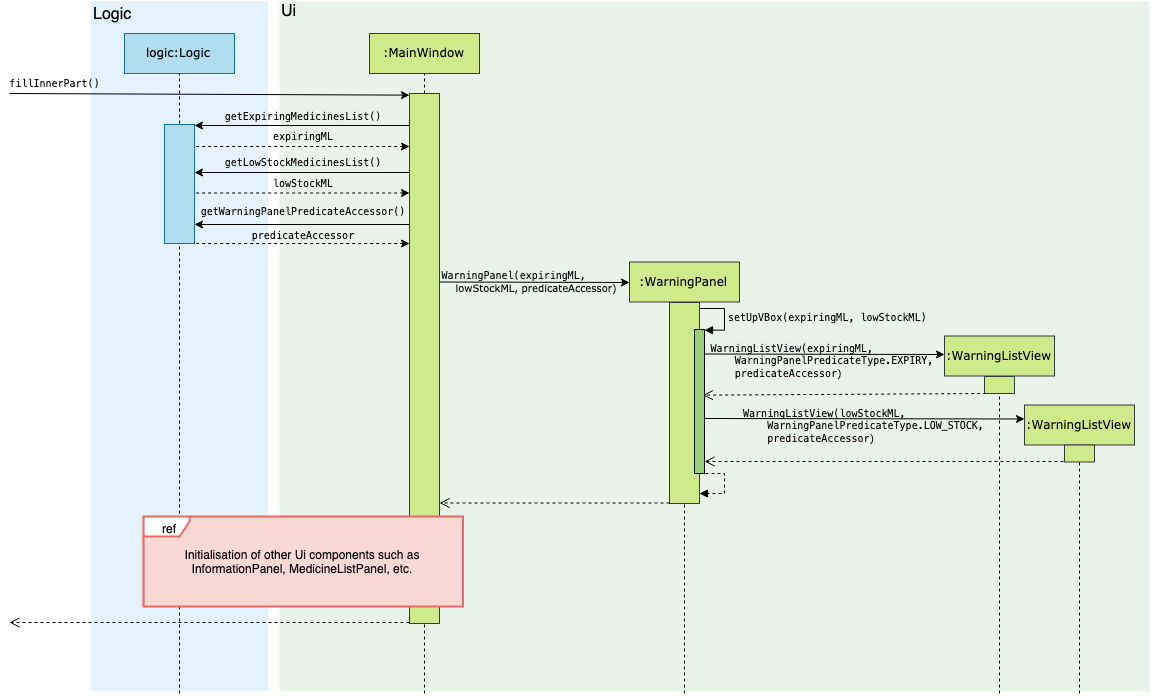

The diagram above was exported from draw.io. Its source (the exported page's mxGraphModel, read from the mxfile embedded in the PNG):
<mxGraphModel dx="1530" dy="960" grid="1" gridSize="10" guides="1" tooltips="1" connect="1" arrows="1" fold="1" page="1" pageScale="1" pageWidth="1169" pageHeight="827" math="0" shadow="0">
  <root>
    <mxCell id="0" />
    <mxCell id="1" parent="0" />
    <mxCell id="EBfB_cdh41hUvWThYH1w-8" value="" style="rounded=0;whiteSpace=wrap;html=1;strokeWidth=2;fillColor=#d5e8d4;strokeColor=none;opacity=50;" parent="1" vertex="1">
      <mxGeometry x="280" y="48" width="870" height="690" as="geometry" />
    </mxCell>
    <mxCell id="fa_UhbFyHquBmDUl-HAV-3" value="&lt;p style=&quot;line-height: 100% ; font-size: 10px&quot;&gt;&lt;/p&gt;&lt;pre style=&quot;text-align: left ; font-size: 10px&quot;&gt;&lt;pre&gt;WarningListView&lt;span&gt;(lowStock&lt;/span&gt;ML&lt;span&gt;,&lt;br&gt;&lt;/span&gt;&lt;span&gt;    WarningPanelPredicateType&lt;/span&gt;&lt;span&gt;.&lt;/span&gt;&lt;span&gt;LOW_STOCK&lt;/span&gt;&lt;span&gt;, &lt;br&gt;&lt;/span&gt;    predicateAccessor&lt;span style=&quot;font-family: &amp;#34;verdana&amp;#34; ; white-space: normal&quot;&gt;)&lt;/span&gt;&lt;/pre&gt;&lt;/pre&gt;" style="text;html=1;strokeColor=none;fillColor=none;align=center;verticalAlign=middle;whiteSpace=wrap;rounded=0;fontFamily=Verdana;fontSize=10;horizontal=1;spacing=2;" vertex="1" parent="1">
      <mxGeometry x="710" y="447" width="315" height="50" as="geometry" />
    </mxCell>
    <mxCell id="EBfB_cdh41hUvWThYH1w-7" value="" style="rounded=0;whiteSpace=wrap;html=1;strokeWidth=2;fillColor=#cce5ff;strokeColor=none;opacity=50;" parent="1" vertex="1">
      <mxGeometry x="91.5" y="47.5" width="177" height="690" as="geometry" />
    </mxCell>
    <mxCell id="O6fqg2WAlnhBY3uhr5ah-7" value="logic:Logic" style="html=1;fillColor=#b1ddf0;fontFamily=Verdana;strokeColor=#10739e;" parent="1" vertex="1">
      <mxGeometry x="125" y="80" width="110" height="40" as="geometry" />
    </mxCell>
    <mxCell id="O6fqg2WAlnhBY3uhr5ah-8" value="" style="endArrow=none;dashed=1;html=1;entryX=0.5;entryY=1;entryDx=0;entryDy=0;fontFamily=Verdana;" parent="1" target="O6fqg2WAlnhBY3uhr5ah-7" edge="1">
      <mxGeometry width="50" height="50" relative="1" as="geometry">
        <mxPoint x="180" y="740" as="sourcePoint" />
        <mxPoint x="175" y="140" as="targetPoint" />
      </mxGeometry>
    </mxCell>
    <mxCell id="O6fqg2WAlnhBY3uhr5ah-9" value=":MainWindow" style="html=1;fillColor=#cdeb8b;fontFamily=Verdana;strokeColor=#36393d;" parent="1" vertex="1">
      <mxGeometry x="370" y="80" width="110" height="40" as="geometry" />
    </mxCell>
    <mxCell id="O6fqg2WAlnhBY3uhr5ah-10" value="" style="endArrow=none;dashed=1;html=1;entryX=0.5;entryY=1;entryDx=0;entryDy=0;fontFamily=Verdana;" parent="1" source="O6fqg2WAlnhBY3uhr5ah-14" target="O6fqg2WAlnhBY3uhr5ah-9" edge="1">
      <mxGeometry width="50" height="50" relative="1" as="geometry">
        <mxPoint x="425" y="540" as="sourcePoint" />
        <mxPoint x="450" y="150" as="targetPoint" />
      </mxGeometry>
    </mxCell>
    <mxCell id="O6fqg2WAlnhBY3uhr5ah-11" value="" style="rounded=0;whiteSpace=wrap;html=1;fillColor=#b1ddf0;fontFamily=Verdana;strokeColor=#10739e;" parent="1" vertex="1">
      <mxGeometry x="165" y="171" width="30" height="119" as="geometry" />
    </mxCell>
    <mxCell id="O6fqg2WAlnhBY3uhr5ah-12" value="" style="endArrow=classic;html=1;entryX=0;entryY=0.003;entryDx=0;entryDy=0;entryPerimeter=0;fontFamily=Verdana;" parent="1" target="O6fqg2WAlnhBY3uhr5ah-14" edge="1">
      <mxGeometry width="50" height="50" relative="1" as="geometry">
        <mxPoint x="10" y="140" as="sourcePoint" />
        <mxPoint x="310" y="140" as="targetPoint" />
      </mxGeometry>
    </mxCell>
    <mxCell id="O6fqg2WAlnhBY3uhr5ah-14" value="" style="rounded=0;whiteSpace=wrap;html=1;fillColor=#cdeb8b;fontFamily=Verdana;strokeColor=#36393d;" parent="1" vertex="1">
      <mxGeometry x="410" y="140" width="30" height="530" as="geometry" />
    </mxCell>
    <mxCell id="O6fqg2WAlnhBY3uhr5ah-15" value="" style="endArrow=none;dashed=1;html=1;entryX=0.5;entryY=1;entryDx=0;entryDy=0;fontFamily=Verdana;" parent="1" target="O6fqg2WAlnhBY3uhr5ah-14" edge="1">
      <mxGeometry width="50" height="50" relative="1" as="geometry">
        <mxPoint x="425" y="740" as="sourcePoint" />
        <mxPoint x="425" y="120" as="targetPoint" />
      </mxGeometry>
    </mxCell>
    <mxCell id="O6fqg2WAlnhBY3uhr5ah-16" value="fillInnerPart()" style="text;html=1;strokeColor=none;fillColor=none;align=center;verticalAlign=middle;whiteSpace=wrap;rounded=0;fontFamily=monospace;fontSize=10;" parent="1" vertex="1">
      <mxGeometry x="10" y="120" width="90" height="20" as="geometry" />
    </mxCell>
    <mxCell id="O6fqg2WAlnhBY3uhr5ah-17" value="" style="endArrow=classic;html=1;fontFamily=Verdana;" parent="1" edge="1">
      <mxGeometry width="50" height="50" relative="1" as="geometry">
        <mxPoint x="410" y="172" as="sourcePoint" />
        <mxPoint x="195" y="172" as="targetPoint" />
      </mxGeometry>
    </mxCell>
    <mxCell id="O6fqg2WAlnhBY3uhr5ah-18" value="&lt;pre style=&quot;font-size: 10px;&quot;&gt;getExpiringMedicinesList()&lt;/pre&gt;" style="text;html=1;strokeColor=none;fillColor=none;align=center;verticalAlign=middle;whiteSpace=wrap;rounded=0;fontFamily=Verdana;fontSize=10;" parent="1" vertex="1">
      <mxGeometry x="202.5" y="153" width="200" height="20" as="geometry" />
    </mxCell>
    <mxCell id="O6fqg2WAlnhBY3uhr5ah-22" value="" style="endArrow=classic;html=1;fontFamily=Verdana;" parent="1" edge="1">
      <mxGeometry width="50" height="50" relative="1" as="geometry">
        <mxPoint x="410" y="219" as="sourcePoint" />
        <mxPoint x="195" y="219" as="targetPoint" />
      </mxGeometry>
    </mxCell>
    <mxCell id="O6fqg2WAlnhBY3uhr5ah-24" value="&lt;pre style=&quot;font-size: 10px&quot;&gt;&lt;pre&gt;getLowStockMedicinesList()&lt;/pre&gt;&lt;/pre&gt;" style="text;html=1;strokeColor=none;fillColor=none;align=center;verticalAlign=middle;whiteSpace=wrap;rounded=0;fontFamily=Verdana;fontSize=10;" parent="1" vertex="1">
      <mxGeometry x="202.5" y="199" width="200" height="20" as="geometry" />
    </mxCell>
    <mxCell id="O6fqg2WAlnhBY3uhr5ah-25" value="" style="endArrow=classic;html=1;fontFamily=Verdana;" parent="1" edge="1">
      <mxGeometry width="50" height="50" relative="1" as="geometry">
        <mxPoint x="410" y="271" as="sourcePoint" />
        <mxPoint x="195" y="271" as="targetPoint" />
      </mxGeometry>
    </mxCell>
    <mxCell id="O6fqg2WAlnhBY3uhr5ah-26" value="&lt;pre style=&quot;font-size: 10px&quot;&gt;&lt;pre&gt;&lt;pre&gt;getWarningPanelPredicateAccessor()&lt;/pre&gt;&lt;/pre&gt;&lt;/pre&gt;" style="text;html=1;strokeColor=none;fillColor=none;align=center;verticalAlign=middle;whiteSpace=wrap;rounded=0;fontFamily=Verdana;fontSize=10;" parent="1" vertex="1">
      <mxGeometry x="202.5" y="248" width="200" height="20" as="geometry" />
    </mxCell>
    <mxCell id="O6fqg2WAlnhBY3uhr5ah-28" value="" style="endArrow=none;html=1;fontFamily=Verdana;startArrow=classic;startFill=1;endFill=0;dashed=1;" parent="1" edge="1">
      <mxGeometry width="50" height="50" relative="1" as="geometry">
        <mxPoint x="410" y="193" as="sourcePoint" />
        <mxPoint x="195" y="193" as="targetPoint" />
      </mxGeometry>
    </mxCell>
    <mxCell id="O6fqg2WAlnhBY3uhr5ah-29" value="" style="endArrow=none;html=1;fontFamily=Verdana;startArrow=classic;startFill=1;endFill=0;dashed=1;" parent="1" edge="1">
      <mxGeometry width="50" height="50" relative="1" as="geometry">
        <mxPoint x="410" y="239.5" as="sourcePoint" />
        <mxPoint x="195" y="239.5" as="targetPoint" />
      </mxGeometry>
    </mxCell>
    <mxCell id="O6fqg2WAlnhBY3uhr5ah-30" value="" style="endArrow=none;html=1;fontFamily=Verdana;startArrow=classic;startFill=1;endFill=0;dashed=1;" parent="1" edge="1">
      <mxGeometry width="50" height="50" relative="1" as="geometry">
        <mxPoint x="410" y="290" as="sourcePoint" />
        <mxPoint x="195" y="290" as="targetPoint" />
      </mxGeometry>
    </mxCell>
    <mxCell id="O6fqg2WAlnhBY3uhr5ah-31" value="&lt;pre style=&quot;font-size: 10px&quot;&gt;&lt;pre&gt;&lt;pre&gt;expiringML&lt;/pre&gt;&lt;/pre&gt;&lt;/pre&gt;" style="text;html=1;strokeColor=none;fillColor=none;align=center;verticalAlign=middle;whiteSpace=wrap;rounded=0;fontFamily=Verdana;fontSize=10;" parent="1" vertex="1">
      <mxGeometry x="202.5" y="173" width="200" height="20" as="geometry" />
    </mxCell>
    <mxCell id="O6fqg2WAlnhBY3uhr5ah-32" value="&lt;pre style=&quot;font-size: 10px&quot;&gt;&lt;pre&gt;&lt;pre&gt;&lt;pre&gt;lowStockML&lt;/pre&gt;&lt;/pre&gt;&lt;/pre&gt;&lt;/pre&gt;" style="text;html=1;strokeColor=none;fillColor=none;align=center;verticalAlign=middle;whiteSpace=wrap;rounded=0;fontFamily=Verdana;fontSize=10;" parent="1" vertex="1">
      <mxGeometry x="202.5" y="220" width="200" height="20" as="geometry" />
    </mxCell>
    <mxCell id="O6fqg2WAlnhBY3uhr5ah-36" value="&lt;pre style=&quot;font-size: 10px&quot;&gt;&lt;pre&gt;&lt;pre&gt;&lt;pre&gt;predicateAccessor&lt;/pre&gt;&lt;/pre&gt;&lt;/pre&gt;&lt;/pre&gt;" style="text;html=1;strokeColor=none;fillColor=none;align=center;verticalAlign=middle;whiteSpace=wrap;rounded=0;fontFamily=Verdana;fontSize=10;" parent="1" vertex="1">
      <mxGeometry x="202.5" y="271.5" width="200" height="20" as="geometry" />
    </mxCell>
    <mxCell id="O6fqg2WAlnhBY3uhr5ah-37" value="" style="endArrow=none;html=1;fontFamily=Verdana;startArrow=classic;startFill=1;endFill=0;" parent="1" edge="1">
      <mxGeometry width="50" height="50" relative="1" as="geometry">
        <mxPoint x="630" y="329" as="sourcePoint" />
        <mxPoint x="440" y="328.5" as="targetPoint" />
      </mxGeometry>
    </mxCell>
    <mxCell id="O6fqg2WAlnhBY3uhr5ah-38" value="&lt;p style=&quot;line-height: 100% ; font-size: 10px&quot;&gt;&lt;/p&gt;&lt;pre style=&quot;text-align: left ; font-size: 10px&quot;&gt;&lt;font style=&quot;font-size: 10px&quot;&gt;WarningPanel(expiringML, &lt;br/&gt;&lt;/font&gt;&lt;font style=&quot;font-family: &amp;#34;verdana&amp;#34; ; white-space: normal&quot;&gt;&amp;nbsp; &amp;nbsp;&amp;nbsp;&lt;/font&gt;&lt;font style=&quot;font-family: &amp;#34;verdana&amp;#34; ; white-space: normal&quot;&gt;lowStockML, &lt;/font&gt;&lt;span style=&quot;font-family: &amp;#34;verdana&amp;#34; ; white-space: normal&quot;&gt;predicateAccessor)&lt;/span&gt;&lt;/pre&gt;&lt;p style=&quot;font-size: 10px&quot;&gt;&lt;/p&gt;" style="text;html=1;strokeColor=none;fillColor=none;align=center;verticalAlign=middle;whiteSpace=wrap;rounded=0;fontFamily=Verdana;fontSize=10;horizontal=1;spacing=2;" parent="1" vertex="1">
      <mxGeometry x="440" y="312" width="180" height="33" as="geometry" />
    </mxCell>
    <mxCell id="O6fqg2WAlnhBY3uhr5ah-39" value=":WarningPanel" style="html=1;fillColor=#cdeb8b;fontFamily=Verdana;strokeColor=#36393d;" parent="1" vertex="1">
      <mxGeometry x="630" y="308.5" width="110" height="40" as="geometry" />
    </mxCell>
    <mxCell id="O6fqg2WAlnhBY3uhr5ah-40" value="" style="endArrow=none;dashed=1;html=1;entryX=0.5;entryY=1;entryDx=0;entryDy=0;fontFamily=Verdana;" parent="1" source="O6fqg2WAlnhBY3uhr5ah-41" target="O6fqg2WAlnhBY3uhr5ah-39" edge="1">
      <mxGeometry width="50" height="50" relative="1" as="geometry">
        <mxPoint x="685" y="768.5" as="sourcePoint" />
        <mxPoint x="710" y="378.5" as="targetPoint" />
      </mxGeometry>
    </mxCell>
    <mxCell id="O6fqg2WAlnhBY3uhr5ah-41" value="" style="rounded=0;whiteSpace=wrap;html=1;fillColor=#cdeb8b;fontFamily=Verdana;strokeColor=#36393d;" parent="1" vertex="1">
      <mxGeometry x="670" y="349" width="30" height="201" as="geometry" />
    </mxCell>
    <mxCell id="O6fqg2WAlnhBY3uhr5ah-42" value="" style="endArrow=none;dashed=1;html=1;entryX=0.5;entryY=1;entryDx=0;entryDy=0;fontFamily=Verdana;" parent="1" target="O6fqg2WAlnhBY3uhr5ah-41" edge="1">
      <mxGeometry width="50" height="50" relative="1" as="geometry">
        <mxPoint x="685" y="740" as="sourcePoint" />
        <mxPoint x="685" y="348.5" as="targetPoint" />
      </mxGeometry>
    </mxCell>
    <mxCell id="O6fqg2WAlnhBY3uhr5ah-43" value="" style="html=1;points=[];perimeter=orthogonalPerimeter;fillColor=#97D077;fontFamily=Verdana;fontSize=10;align=center;" parent="1" vertex="1">
      <mxGeometry x="695" y="376" width="10" height="144" as="geometry" />
    </mxCell>
    <mxCell id="O6fqg2WAlnhBY3uhr5ah-44" value="&lt;font face=&quot;monospace&quot;&gt;setUpVBox(expiringML, lowStockML)&lt;/font&gt;" style="edgeStyle=orthogonalEdgeStyle;html=1;align=left;spacingLeft=2;endArrow=block;rounded=0;entryX=1;entryY=0;fontFamily=Verdana;fontSize=10;labelBackgroundColor=none;" parent="1" target="O6fqg2WAlnhBY3uhr5ah-43" edge="1">
      <mxGeometry relative="1" as="geometry">
        <mxPoint x="700" y="355.5" as="sourcePoint" />
        <Array as="points">
          <mxPoint x="725" y="355.5" />
        </Array>
      </mxGeometry>
    </mxCell>
    <mxCell id="O6fqg2WAlnhBY3uhr5ah-45" value="" style="endArrow=none;html=1;fontFamily=Verdana;startArrow=classic;startFill=1;endFill=0;" parent="1" edge="1">
      <mxGeometry width="50" height="50" relative="1" as="geometry">
        <mxPoint x="945" y="401" as="sourcePoint" />
        <mxPoint x="705" y="400.5" as="targetPoint" />
      </mxGeometry>
    </mxCell>
    <mxCell id="O6fqg2WAlnhBY3uhr5ah-46" value="&lt;p style=&quot;line-height: 100% ; font-size: 10px&quot;&gt;&lt;/p&gt;&lt;pre style=&quot;text-align: left ; font-size: 10px&quot;&gt;&lt;pre&gt;WarningListView&lt;span&gt;(&lt;/span&gt;expiringML&lt;span&gt;,&lt;br&gt;&lt;/span&gt;&lt;span&gt;    WarningPanelPredicateType&lt;/span&gt;&lt;span&gt;.&lt;/span&gt;&lt;span&gt;EXPIRY&lt;/span&gt;&lt;span&gt;, &lt;br&gt;&lt;/span&gt;    predicateAccessor&lt;span style=&quot;font-family: &amp;#34;verdana&amp;#34; ; white-space: normal&quot;&gt;)&lt;/span&gt;&lt;/pre&gt;&lt;/pre&gt;" style="text;html=1;strokeColor=none;fillColor=none;align=center;verticalAlign=middle;whiteSpace=wrap;rounded=0;fontFamily=Verdana;fontSize=10;horizontal=1;spacing=2;" parent="1" vertex="1">
      <mxGeometry x="705" y="382.5" width="240" height="50" as="geometry" />
    </mxCell>
    <mxCell id="O6fqg2WAlnhBY3uhr5ah-50" value=":WarningListView" style="html=1;fillColor=#cdeb8b;fontFamily=Verdana;strokeColor=#36393d;" parent="1" vertex="1">
      <mxGeometry x="945" y="382.5" width="110" height="40" as="geometry" />
    </mxCell>
    <mxCell id="O6fqg2WAlnhBY3uhr5ah-51" value="" style="endArrow=none;dashed=1;html=1;entryX=0.5;entryY=1;entryDx=0;entryDy=0;fontFamily=Verdana;" parent="1" source="O6fqg2WAlnhBY3uhr5ah-52" target="O6fqg2WAlnhBY3uhr5ah-50" edge="1">
      <mxGeometry width="50" height="50" relative="1" as="geometry">
        <mxPoint x="1000" y="852.5" as="sourcePoint" />
        <mxPoint x="1025" y="462.5" as="targetPoint" />
      </mxGeometry>
    </mxCell>
    <mxCell id="O6fqg2WAlnhBY3uhr5ah-52" value="" style="rounded=0;whiteSpace=wrap;html=1;fillColor=#cdeb8b;fontFamily=Verdana;strokeColor=#36393d;" parent="1" vertex="1">
      <mxGeometry x="985" y="423" width="30" height="17" as="geometry" />
    </mxCell>
    <mxCell id="O6fqg2WAlnhBY3uhr5ah-53" value="" style="endArrow=none;dashed=1;html=1;entryX=0.5;entryY=1;entryDx=0;entryDy=0;fontFamily=Verdana;" parent="1" target="O6fqg2WAlnhBY3uhr5ah-52" edge="1">
      <mxGeometry width="50" height="50" relative="1" as="geometry">
        <mxPoint x="1000" y="740" as="sourcePoint" />
        <mxPoint x="1000" y="436.5" as="targetPoint" />
      </mxGeometry>
    </mxCell>
    <mxCell id="O6fqg2WAlnhBY3uhr5ah-54" value="" style="html=1;verticalAlign=bottom;endArrow=open;dashed=1;endSize=8;fontFamily=Verdana;fontSize=10;exitX=0.033;exitY=1;exitDx=0;exitDy=0;exitPerimeter=0;entryX=0.9;entryY=0.451;entryDx=0;entryDy=0;entryPerimeter=0;" parent="1" source="O6fqg2WAlnhBY3uhr5ah-52" edge="1" target="O6fqg2WAlnhBY3uhr5ah-43">
      <mxGeometry relative="1" as="geometry">
        <mxPoint x="982" y="466.5" as="sourcePoint" />
        <mxPoint x="720" y="470" as="targetPoint" />
      </mxGeometry>
    </mxCell>
    <mxCell id="O6fqg2WAlnhBY3uhr5ah-62" value="" style="edgeStyle=orthogonalEdgeStyle;html=1;align=left;spacingLeft=2;endArrow=block;rounded=0;fontFamily=Verdana;fontSize=10;dashed=1;" parent="1" target="O6fqg2WAlnhBY3uhr5ah-41" edge="1">
      <mxGeometry relative="1" as="geometry">
        <mxPoint x="700" y="520" as="sourcePoint" />
        <Array as="points">
          <mxPoint x="725" y="520" />
          <mxPoint x="725" y="540" />
        </Array>
        <mxPoint x="703" y="507" as="targetPoint" />
      </mxGeometry>
    </mxCell>
    <mxCell id="O6fqg2WAlnhBY3uhr5ah-64" value="" style="html=1;verticalAlign=bottom;endArrow=open;dashed=1;endSize=8;fontFamily=Verdana;fontSize=10;" parent="1" edge="1">
      <mxGeometry relative="1" as="geometry">
        <mxPoint x="410" y="669" as="sourcePoint" />
        <mxPoint x="10" y="669" as="targetPoint" />
      </mxGeometry>
    </mxCell>
    <mxCell id="EBfB_cdh41hUvWThYH1w-6" value="" style="group" parent="1" vertex="1" connectable="0">
      <mxGeometry x="141.5" y="563" width="322" height="90" as="geometry" />
    </mxCell>
    <mxCell id="EBfB_cdh41hUvWThYH1w-2" value="Initialisation of other Ui components such as InformationPanel, MedicineListPanel, etc." style="text;html=1;strokeColor=none;fillColor=#fad9d5;align=center;verticalAlign=middle;whiteSpace=wrap;rounded=0;" parent="EBfB_cdh41hUvWThYH1w-6" vertex="1">
      <mxGeometry width="322" height="90" as="geometry" />
    </mxCell>
    <mxCell id="EBfB_cdh41hUvWThYH1w-1" value="&lt;div style=&quot;text-align: left&quot;&gt;&lt;span&gt;ref&lt;/span&gt;&lt;/div&gt;" style="shape=umlFrame;whiteSpace=wrap;html=1;width=46;height=20;fillColor=#ffffff;strokeColor=#EA6B66;strokeWidth=2;" parent="EBfB_cdh41hUvWThYH1w-6" vertex="1">
      <mxGeometry x="2.5760000000000005" width="319.4240000000001" height="90" as="geometry" />
    </mxCell>
    <mxCell id="EBfB_cdh41hUvWThYH1w-9" value="Ui" style="text;html=1;strokeColor=none;fillColor=none;align=left;verticalAlign=middle;whiteSpace=wrap;rounded=0;opacity=60;fontSize=16;" parent="1" vertex="1">
      <mxGeometry x="280" y="47.5" width="40" height="20" as="geometry" />
    </mxCell>
    <mxCell id="EBfB_cdh41hUvWThYH1w-12" value="Logic" style="text;html=1;strokeColor=none;fillColor=none;align=left;verticalAlign=middle;whiteSpace=wrap;rounded=0;opacity=60;fontSize=16;" parent="1" vertex="1">
      <mxGeometry x="91.5" y="50" width="40" height="20" as="geometry" />
    </mxCell>
    <mxCell id="fa_UhbFyHquBmDUl-HAV-4" value=":WarningListView" style="html=1;fillColor=#cdeb8b;fontFamily=Verdana;strokeColor=#36393d;" vertex="1" parent="1">
      <mxGeometry x="1025" y="451.5" width="110" height="40" as="geometry" />
    </mxCell>
    <mxCell id="fa_UhbFyHquBmDUl-HAV-5" value="" style="endArrow=none;dashed=1;html=1;entryX=0.5;entryY=1;entryDx=0;entryDy=0;fontFamily=Verdana;" edge="1" parent="1" source="fa_UhbFyHquBmDUl-HAV-6" target="fa_UhbFyHquBmDUl-HAV-4">
      <mxGeometry width="50" height="50" relative="1" as="geometry">
        <mxPoint x="1085" y="932.5" as="sourcePoint" />
        <mxPoint x="1110" y="542.5" as="targetPoint" />
      </mxGeometry>
    </mxCell>
    <mxCell id="O6fqg2WAlnhBY3uhr5ah-57" value="" style="html=1;verticalAlign=bottom;endArrow=open;dashed=1;endSize=8;fontFamily=Verdana;fontSize=10;" parent="1" edge="1">
      <mxGeometry relative="1" as="geometry">
        <mxPoint x="670" y="549.5" as="sourcePoint" />
        <mxPoint x="440" y="549.5" as="targetPoint" />
      </mxGeometry>
    </mxCell>
    <mxCell id="fa_UhbFyHquBmDUl-HAV-8" value="" style="html=1;verticalAlign=bottom;endArrow=open;dashed=1;endSize=8;fontFamily=Verdana;fontSize=10;entryX=0.9;entryY=0.451;entryDx=0;entryDy=0;entryPerimeter=0;" edge="1" parent="1">
      <mxGeometry relative="1" as="geometry">
        <mxPoint x="1070" y="508" as="sourcePoint" />
        <mxPoint x="705" y="508" as="targetPoint" />
      </mxGeometry>
    </mxCell>
    <mxCell id="fa_UhbFyHquBmDUl-HAV-6" value="" style="rounded=0;whiteSpace=wrap;html=1;fillColor=#cdeb8b;fontFamily=Verdana;strokeColor=#36393d;" vertex="1" parent="1">
      <mxGeometry x="1065" y="491.5" width="30" height="17" as="geometry" />
    </mxCell>
    <mxCell id="fa_UhbFyHquBmDUl-HAV-11" value="" style="endArrow=none;dashed=1;html=1;entryX=0.5;entryY=1;entryDx=0;entryDy=0;fontFamily=Verdana;" edge="1" parent="1">
      <mxGeometry width="50" height="50" relative="1" as="geometry">
        <mxPoint x="1080" y="740" as="sourcePoint" />
        <mxPoint x="1080" y="508.5" as="targetPoint" />
      </mxGeometry>
    </mxCell>
    <mxCell id="fa_UhbFyHquBmDUl-HAV-2" value="" style="endArrow=none;html=1;fontFamily=Verdana;startArrow=classic;startFill=1;endFill=0;entryX=1;entryY=0.618;entryDx=0;entryDy=0;entryPerimeter=0;" edge="1" parent="1" target="O6fqg2WAlnhBY3uhr5ah-43">
      <mxGeometry width="50" height="50" relative="1" as="geometry">
        <mxPoint x="1025" y="465.5" as="sourcePoint" />
        <mxPoint x="710" y="465" as="targetPoint" />
      </mxGeometry>
    </mxCell>
  </root>
</mxGraphModel>